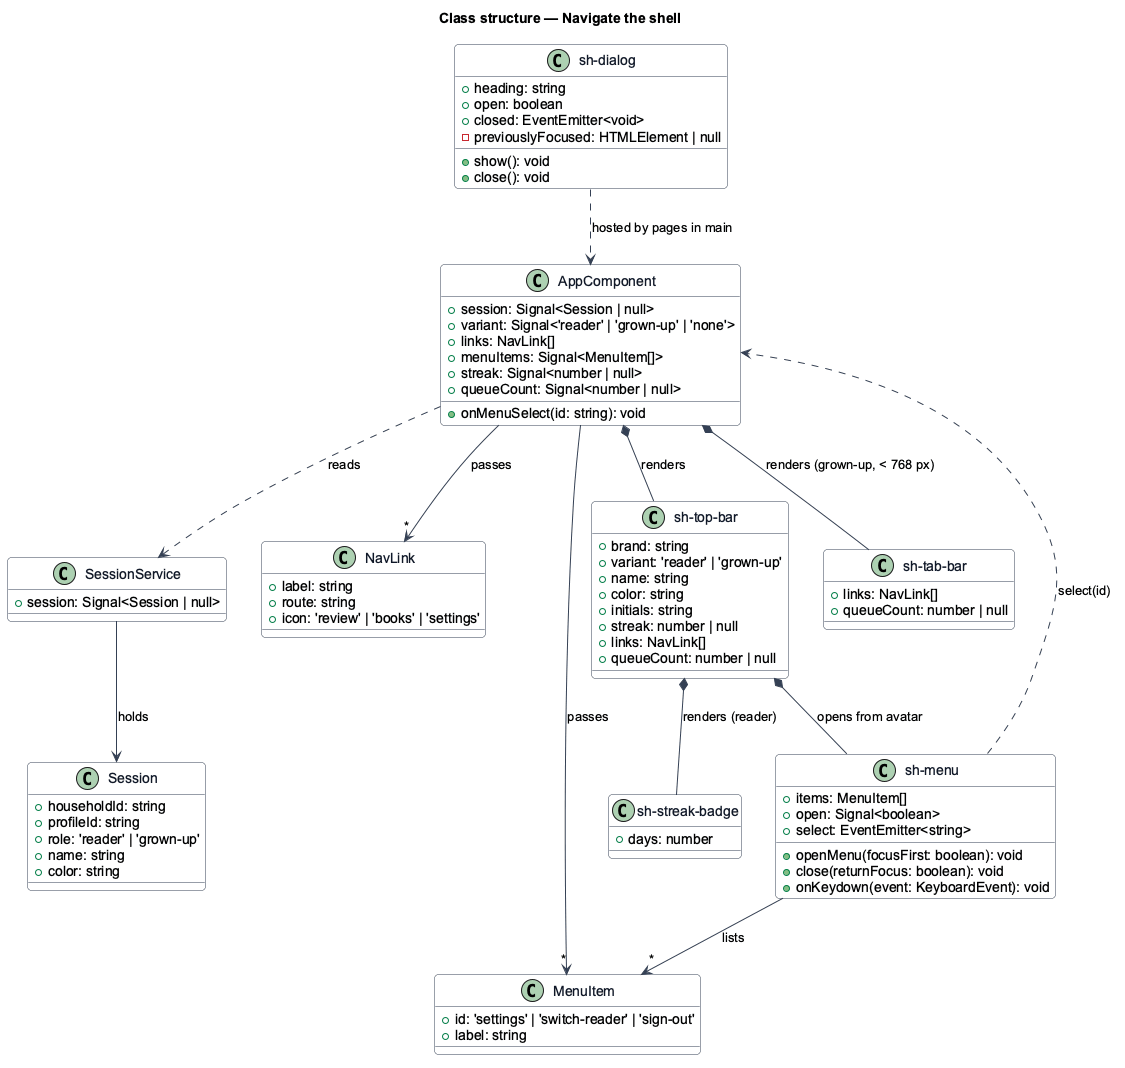

The diagram above was rendered by PlantUML. Its source (embedded in the PNG):
@startuml
skinparam backgroundColor #FFFFFF
skinparam shadowing false
skinparam roundcorner 8
skinparam defaultFontName Arial
skinparam ArrowColor #344054
skinparam class {
  BorderColor #344054
  FontColor #101828
  BackgroundColor #F9FAFB
}
title Class structure — Navigate the shell

class AppComponent {
  +session: Signal<Session | null>
  +variant: Signal<'reader' | 'grown-up' | 'none'>
  +links: NavLink[]
  +menuItems: Signal<MenuItem[]>
  +streak: Signal<number | null>
  +queueCount: Signal<number | null>
  +onMenuSelect(id: string): void
}

class SessionService {
  +session: Signal<Session | null>
}

class Session {
  +householdId: string
  +profileId: string
  +role: 'reader' | 'grown-up'
  +name: string
  +color: string
}

class NavLink {
  +label: string
  +route: string
  +icon: 'review' | 'books' | 'settings'
}

class MenuItem {
  +id: 'settings' | 'switch-reader' | 'sign-out'
  +label: string
}

class "sh-top-bar" as TopBar {
  +brand: string
  +variant: 'reader' | 'grown-up'
  +name: string
  +color: string
  +initials: string
  +streak: number | null
  +links: NavLink[]
  +queueCount: number | null
}

class "sh-tab-bar" as TabBar {
  +links: NavLink[]
  +queueCount: number | null
}

class "sh-menu" as Menu {
  +items: MenuItem[]
  +open: Signal<boolean>
  +select: EventEmitter<string>
  +openMenu(focusFirst: boolean): void
  +close(returnFocus: boolean): void
  +onKeydown(event: KeyboardEvent): void
}

class "sh-streak-badge" as StreakBadge {
  +days: number
}

class "sh-dialog" as Dialog {
  +heading: string
  +open: boolean
  +closed: EventEmitter<void>
  -previouslyFocused: HTMLElement | null
  +show(): void
  +close(): void
}

AppComponent ..> SessionService : reads
SessionService --> Session : holds
AppComponent *-- TopBar : renders
AppComponent *-- TabBar : renders (grown-up, < 768 px)
AppComponent --> "*" NavLink : passes
AppComponent --> "*" MenuItem : passes
TopBar *-- Menu : opens from avatar
TopBar *-- StreakBadge : renders (reader)
Menu --> "*" MenuItem : lists
Menu ..> AppComponent : select(id)
Dialog ..> AppComponent : hosted by pages in main
@enduml